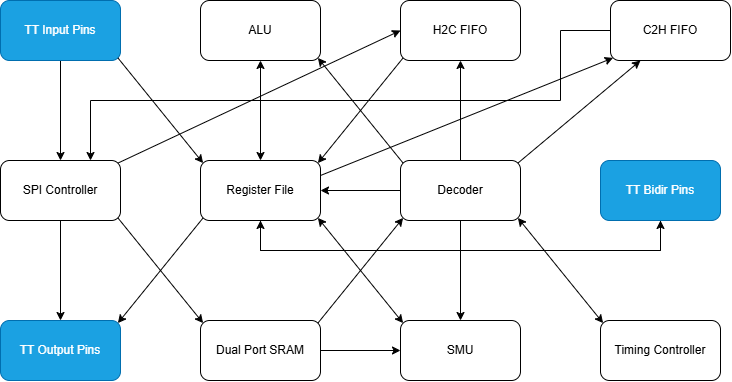

The diagram above was exported from draw.io. Its source (the exported page's mxGraphModel, read from the mxfile embedded in the PNG):
<mxGraphModel dx="834" dy="1055" grid="1" gridSize="10" guides="1" tooltips="1" connect="1" arrows="1" fold="1" page="1" pageScale="1" pageWidth="850" pageHeight="1100" background="light-dark(#ffffff, #121212)" math="0" shadow="0">
  <root>
    <mxCell id="0" />
    <mxCell id="1" parent="0" />
    <mxCell id="xQp6_taas5UsXRxZiS0r-27" edge="1" parent="1" source="xQp6_taas5UsXRxZiS0r-1" style="edgeStyle=orthogonalEdgeStyle;rounded=0;orthogonalLoop=1;jettySize=auto;html=1;entryX=0;entryY=0.5;entryDx=0;entryDy=0;defaultLabelBackgroundColor=page;" target="xQp6_taas5UsXRxZiS0r-9">
      <mxGeometry relative="1" as="geometry" />
    </mxCell>
    <mxCell id="xQp6_taas5UsXRxZiS0r-1" parent="1" style="rounded=1;whiteSpace=wrap;html=1;roundedPerimeter=1;" value="Dual Port SRAM" vertex="1">
      <mxGeometry height="60" width="120" x="280" y="390" as="geometry" />
    </mxCell>
    <mxCell id="xQp6_taas5UsXRxZiS0r-2" parent="1" style="rounded=1;whiteSpace=wrap;html=1;roundedPerimeter=1;" value="H2C FIFO" vertex="1">
      <mxGeometry height="60" width="120" x="480" y="70" as="geometry" />
    </mxCell>
    <mxCell id="xQp6_taas5UsXRxZiS0r-45" edge="1" parent="1" source="xQp6_taas5UsXRxZiS0r-3" style="edgeStyle=orthogonalEdgeStyle;rounded=0;orthogonalLoop=1;jettySize=auto;html=1;entryX=0.75;entryY=0;entryDx=0;entryDy=0;defaultLabelBackgroundColor=page;" target="xQp6_taas5UsXRxZiS0r-4">
      <mxGeometry relative="1" x="-0.0462" as="geometry">
        <Array as="points">
          <mxPoint x="640" y="100" />
          <mxPoint x="640" y="170" />
          <mxPoint x="170" y="170" />
        </Array>
      </mxGeometry>
    </mxCell>
    <mxCell id="xQp6_taas5UsXRxZiS0r-3" parent="1" style="rounded=1;whiteSpace=wrap;html=1;roundedPerimeter=1;" value="C2H FIFO" vertex="1">
      <mxGeometry height="60" width="120" x="690" y="70" as="geometry" />
    </mxCell>
    <mxCell id="xQp6_taas5UsXRxZiS0r-15" edge="1" parent="1" source="xQp6_taas5UsXRxZiS0r-4" style="edgeStyle=orthogonalEdgeStyle;rounded=0;orthogonalLoop=1;jettySize=auto;html=1;entryX=0.5;entryY=0;entryDx=0;entryDy=0;defaultLabelBackgroundColor=page;" target="xQp6_taas5UsXRxZiS0r-12">
      <mxGeometry relative="1" as="geometry" />
    </mxCell>
    <mxCell id="xQp6_taas5UsXRxZiS0r-4" parent="1" style="rounded=1;whiteSpace=wrap;html=1;roundedPerimeter=1;" value="SPI Controller" vertex="1">
      <mxGeometry height="60" width="120" x="80" y="230" as="geometry" />
    </mxCell>
    <mxCell id="xQp6_taas5UsXRxZiS0r-25" edge="1" parent="1" source="xQp6_taas5UsXRxZiS0r-5" style="edgeStyle=orthogonalEdgeStyle;rounded=0;orthogonalLoop=1;jettySize=auto;html=1;entryX=1;entryY=0.5;entryDx=0;entryDy=0;defaultLabelBackgroundColor=page;" target="xQp6_taas5UsXRxZiS0r-7">
      <mxGeometry relative="1" as="geometry" />
    </mxCell>
    <mxCell id="xQp6_taas5UsXRxZiS0r-26" edge="1" parent="1" source="xQp6_taas5UsXRxZiS0r-5" style="edgeStyle=orthogonalEdgeStyle;rounded=0;orthogonalLoop=1;jettySize=auto;html=1;entryX=0.5;entryY=0;entryDx=0;entryDy=0;defaultLabelBackgroundColor=page;" target="xQp6_taas5UsXRxZiS0r-9">
      <mxGeometry relative="1" as="geometry" />
    </mxCell>
    <mxCell id="xQp6_taas5UsXRxZiS0r-40" edge="1" parent="1" source="xQp6_taas5UsXRxZiS0r-5" style="edgeStyle=orthogonalEdgeStyle;rounded=0;orthogonalLoop=1;jettySize=auto;html=1;entryX=0.5;entryY=1;entryDx=0;entryDy=0;defaultLabelBackgroundColor=page;" target="xQp6_taas5UsXRxZiS0r-2">
      <mxGeometry relative="1" as="geometry" />
    </mxCell>
    <mxCell id="xQp6_taas5UsXRxZiS0r-5" parent="1" style="rounded=1;whiteSpace=wrap;html=1;roundedPerimeter=1;" value="Decoder" vertex="1">
      <mxGeometry height="60" width="120" x="480" y="230" as="geometry" />
    </mxCell>
    <mxCell id="xQp6_taas5UsXRxZiS0r-6" parent="1" style="rounded=1;whiteSpace=wrap;html=1;roundedPerimeter=1;" value="ALU" vertex="1">
      <mxGeometry height="60" width="120" x="280" y="70" as="geometry" />
    </mxCell>
    <mxCell id="xQp6_taas5UsXRxZiS0r-48" edge="1" parent="1" source="xQp6_taas5UsXRxZiS0r-7" style="edgeStyle=orthogonalEdgeStyle;rounded=0;orthogonalLoop=1;jettySize=auto;html=1;entryX=0.5;entryY=1;entryDx=0;entryDy=0;defaultLabelBackgroundColor=page;" target="xQp6_taas5UsXRxZiS0r-10">
      <mxGeometry relative="1" x="0.1087" as="geometry">
        <Array as="points">
          <mxPoint x="340" y="320" />
          <mxPoint x="740" y="320" />
        </Array>
      </mxGeometry>
    </mxCell>
    <mxCell id="xQp6_taas5UsXRxZiS0r-7" parent="1" style="rounded=1;whiteSpace=wrap;html=1;roundedPerimeter=1;" value="Register File" vertex="1">
      <mxGeometry height="60" width="120" x="280" y="230" as="geometry" />
    </mxCell>
    <mxCell id="xQp6_taas5UsXRxZiS0r-8" parent="1" style="rounded=1;whiteSpace=wrap;html=1;roundedPerimeter=1;" value="Timing Controller" vertex="1">
      <mxGeometry height="60" width="120" x="680" y="390" as="geometry" />
    </mxCell>
    <mxCell id="xQp6_taas5UsXRxZiS0r-9" parent="1" style="rounded=1;whiteSpace=wrap;html=1;roundedPerimeter=1;" value="SMU" vertex="1">
      <mxGeometry height="60" width="120" x="480" y="390" as="geometry" />
    </mxCell>
    <mxCell id="xQp6_taas5UsXRxZiS0r-50" edge="1" parent="1" source="xQp6_taas5UsXRxZiS0r-10" style="edgeStyle=orthogonalEdgeStyle;rounded=0;orthogonalLoop=1;jettySize=auto;html=1;entryX=0.5;entryY=1;entryDx=0;entryDy=0;defaultLabelBackgroundColor=page;" target="xQp6_taas5UsXRxZiS0r-7">
      <mxGeometry relative="1" x="0.1087" as="geometry">
        <Array as="points">
          <mxPoint x="740" y="320" />
          <mxPoint x="340" y="320" />
        </Array>
      </mxGeometry>
    </mxCell>
    <mxCell id="xQp6_taas5UsXRxZiS0r-10" parent="1" style="rounded=1;whiteSpace=wrap;html=1;roundedPerimeter=1;fillColor=#1ba1e2;strokeColor=#006EAF;fontColor=#ffffff;" value="TT Bidir Pins" vertex="1">
      <mxGeometry height="60" width="120" x="680" y="230" as="geometry" />
    </mxCell>
    <mxCell id="xQp6_taas5UsXRxZiS0r-13" edge="1" parent="1" source="xQp6_taas5UsXRxZiS0r-11" style="edgeStyle=orthogonalEdgeStyle;rounded=0;orthogonalLoop=1;jettySize=auto;html=1;entryX=0.5;entryY=0;entryDx=0;entryDy=0;defaultLabelBackgroundColor=page;" target="xQp6_taas5UsXRxZiS0r-4">
      <mxGeometry relative="1" as="geometry" />
    </mxCell>
    <mxCell id="xQp6_taas5UsXRxZiS0r-11" parent="1" style="rounded=1;whiteSpace=wrap;html=1;roundedPerimeter=1;fillColor=#1ba1e2;strokeColor=#006EAF;fontColor=#ffffff;" value="TT Input Pins" vertex="1">
      <mxGeometry height="60" width="120" x="80" y="70" as="geometry" />
    </mxCell>
    <mxCell id="xQp6_taas5UsXRxZiS0r-12" parent="1" style="rounded=1;whiteSpace=wrap;html=1;roundedPerimeter=1;fillColor=#1ba1e2;strokeColor=#006EAF;fontColor=#ffffff;" value="TT Output Pins" vertex="1">
      <mxGeometry height="60" width="120" x="80" y="390" as="geometry" />
    </mxCell>
    <mxCell id="xQp6_taas5UsXRxZiS0r-17" edge="1" parent="1" source="xQp6_taas5UsXRxZiS0r-4" style="endArrow=classic;html=1;rounded=0;defaultLabelBackgroundColor=page;exitX=1;exitY=1;exitDx=0;exitDy=0;entryX=0;entryY=0;entryDx=0;entryDy=0;" target="xQp6_taas5UsXRxZiS0r-1" value="">
      <mxGeometry height="50" relative="1" width="50" as="geometry">
        <mxPoint x="400" y="350" as="sourcePoint" />
        <mxPoint x="450" y="300" as="targetPoint" />
      </mxGeometry>
    </mxCell>
    <mxCell id="xQp6_taas5UsXRxZiS0r-18" edge="1" parent="1" source="xQp6_taas5UsXRxZiS0r-11" style="endArrow=classic;html=1;rounded=0;defaultLabelBackgroundColor=page;exitX=1;exitY=1;exitDx=0;exitDy=0;entryX=0;entryY=0;entryDx=0;entryDy=0;" target="xQp6_taas5UsXRxZiS0r-7" value="">
      <mxGeometry height="50" relative="1" width="50" as="geometry">
        <mxPoint x="400" y="350" as="sourcePoint" />
        <mxPoint x="450" y="300" as="targetPoint" />
      </mxGeometry>
    </mxCell>
    <mxCell id="xQp6_taas5UsXRxZiS0r-19" edge="1" parent="1" source="xQp6_taas5UsXRxZiS0r-7" style="endArrow=classic;html=1;rounded=0;defaultLabelBackgroundColor=page;exitX=0;exitY=1;exitDx=0;exitDy=0;entryX=1;entryY=0;entryDx=0;entryDy=0;" target="xQp6_taas5UsXRxZiS0r-12" value="">
      <mxGeometry height="50" relative="1" width="50" as="geometry">
        <mxPoint x="400" y="350" as="sourcePoint" />
        <mxPoint x="270" y="470" as="targetPoint" />
      </mxGeometry>
    </mxCell>
    <mxCell id="xQp6_taas5UsXRxZiS0r-28" edge="1" parent="1" source="xQp6_taas5UsXRxZiS0r-1" style="endArrow=classic;html=1;rounded=0;defaultLabelBackgroundColor=page;entryX=0;entryY=1;entryDx=0;entryDy=0;exitX=1;exitY=0;exitDx=0;exitDy=0;" target="xQp6_taas5UsXRxZiS0r-5" value="">
      <mxGeometry height="50" relative="1" width="50" as="geometry">
        <mxPoint x="310" y="330" as="sourcePoint" />
        <mxPoint x="360" y="280" as="targetPoint" />
      </mxGeometry>
    </mxCell>
    <mxCell id="xQp6_taas5UsXRxZiS0r-30" edge="1" parent="1" source="xQp6_taas5UsXRxZiS0r-5" style="endArrow=classic;startArrow=classic;html=1;rounded=0;defaultLabelBackgroundColor=page;entryX=0;entryY=0;entryDx=0;entryDy=0;exitX=1;exitY=1;exitDx=0;exitDy=0;" target="xQp6_taas5UsXRxZiS0r-8" value="">
      <mxGeometry height="50" relative="1" width="50" as="geometry">
        <mxPoint x="560" y="430" as="sourcePoint" />
        <mxPoint x="610" y="380" as="targetPoint" />
      </mxGeometry>
    </mxCell>
    <mxCell id="xQp6_taas5UsXRxZiS0r-34" edge="1" parent="1" source="xQp6_taas5UsXRxZiS0r-7" style="endArrow=classic;startArrow=classic;html=1;rounded=0;defaultLabelBackgroundColor=page;entryX=0.5;entryY=1;entryDx=0;entryDy=0;exitX=0.5;exitY=0;exitDx=0;exitDy=0;" target="xQp6_taas5UsXRxZiS0r-6" value="">
      <mxGeometry height="50" relative="1" width="50" as="geometry">
        <mxPoint x="500" y="370" as="sourcePoint" />
        <mxPoint x="550" y="320" as="targetPoint" />
      </mxGeometry>
    </mxCell>
    <mxCell id="xQp6_taas5UsXRxZiS0r-35" edge="1" parent="1" source="xQp6_taas5UsXRxZiS0r-9" style="endArrow=classic;startArrow=classic;html=1;rounded=0;defaultLabelBackgroundColor=page;entryX=1;entryY=1;entryDx=0;entryDy=0;exitX=0;exitY=0;exitDx=0;exitDy=0;" target="xQp6_taas5UsXRxZiS0r-7" value="">
      <mxGeometry height="50" relative="1" width="50" as="geometry">
        <mxPoint x="500" y="370" as="sourcePoint" />
        <mxPoint x="550" y="320" as="targetPoint" />
      </mxGeometry>
    </mxCell>
    <mxCell id="xQp6_taas5UsXRxZiS0r-37" edge="1" parent="1" source="xQp6_taas5UsXRxZiS0r-4" style="endArrow=classic;html=1;rounded=0;defaultLabelBackgroundColor=page;exitX=1;exitY=0;exitDx=0;exitDy=0;entryX=0;entryY=0.5;entryDx=0;entryDy=0;" target="xQp6_taas5UsXRxZiS0r-2" value="">
      <mxGeometry height="50" relative="1" width="50" as="geometry">
        <mxPoint x="430" y="210" as="sourcePoint" />
        <mxPoint x="440" y="110" as="targetPoint" />
      </mxGeometry>
    </mxCell>
    <mxCell id="xQp6_taas5UsXRxZiS0r-39" edge="1" parent="1" source="xQp6_taas5UsXRxZiS0r-2" style="endArrow=classic;html=1;rounded=0;defaultLabelBackgroundColor=page;exitX=0;exitY=1;exitDx=0;exitDy=0;entryX=1;entryY=0;entryDx=0;entryDy=0;" target="xQp6_taas5UsXRxZiS0r-7" value="">
      <mxGeometry height="50" relative="1" width="50" as="geometry">
        <mxPoint x="430" y="210" as="sourcePoint" />
        <mxPoint x="480" y="160" as="targetPoint" />
      </mxGeometry>
    </mxCell>
    <mxCell id="xQp6_taas5UsXRxZiS0r-41" edge="1" parent="1" source="xQp6_taas5UsXRxZiS0r-5" style="endArrow=classic;html=1;rounded=0;defaultLabelBackgroundColor=page;entryX=1;entryY=1;entryDx=0;entryDy=0;exitX=0;exitY=0;exitDx=0;exitDy=0;" target="xQp6_taas5UsXRxZiS0r-6" value="">
      <mxGeometry height="50" relative="1" width="50" as="geometry">
        <mxPoint x="430" y="210" as="sourcePoint" />
        <mxPoint x="480" y="160" as="targetPoint" />
      </mxGeometry>
    </mxCell>
    <mxCell id="xQp6_taas5UsXRxZiS0r-44" edge="1" parent="1" source="xQp6_taas5UsXRxZiS0r-7" style="endArrow=classic;html=1;rounded=0;defaultLabelBackgroundColor=page;entryX=0;entryY=1;entryDx=0;entryDy=0;exitX=1;exitY=0.25;exitDx=0;exitDy=0;" target="xQp6_taas5UsXRxZiS0r-3" value="">
      <mxGeometry height="50" relative="1" width="50" as="geometry">
        <mxPoint x="430" y="210" as="sourcePoint" />
        <mxPoint x="480" y="160" as="targetPoint" />
      </mxGeometry>
    </mxCell>
    <mxCell id="xQp6_taas5UsXRxZiS0r-47" edge="1" parent="1" source="xQp6_taas5UsXRxZiS0r-5" style="endArrow=classic;html=1;rounded=0;defaultLabelBackgroundColor=page;exitX=1;exitY=0;exitDx=0;exitDy=0;" value="">
      <mxGeometry height="50" relative="1" width="50" as="geometry">
        <mxPoint x="550" y="260" as="sourcePoint" />
        <mxPoint x="720" y="130" as="targetPoint" />
      </mxGeometry>
    </mxCell>
  </root>
</mxGraphModel>